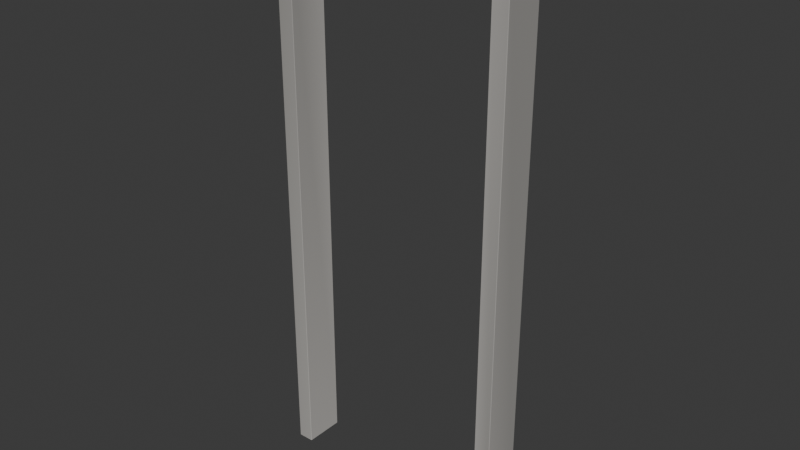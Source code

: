 # Source: doorway_delco_01_w180.blend  (saved by Blender 5.1.30; exported with 4.5.12 LTS)
import bpy
from mathutils import Matrix  # noqa: F401  (used for matrix-valued properties, if any)

bpy.ops.wm.read_factory_settings(use_empty=True)
scene = bpy.context.scene
scene.name = 'Scene'

# ---- collections
col_collection = bpy.data.collections.new('Collection'); scene.collection.children.link(col_collection)
col_breach_delco_01_w160 = bpy.data.collections.new('breach_delco_01_w160'); scene.collection.children.link(col_breach_delco_01_w160)
col_breach_delco_01_w160_breached = bpy.data.collections.new('breach_delco_01_w160_breached'); scene.collection.children.link(col_breach_delco_01_w160_breached)
col_doorway_delco_01_w100 = bpy.data.collections.new('doorway_delco_01_w100'); scene.collection.children.link(col_doorway_delco_01_w100)
col_doorway_delco_01_w110 = bpy.data.collections.new('doorway_delco_01_w110'); scene.collection.children.link(col_doorway_delco_01_w110)
col_doorway_delco_01_w140 = bpy.data.collections.new('doorway_delco_01_w140'); scene.collection.children.link(col_doorway_delco_01_w140)
col_doorway_delco_01_w180 = bpy.data.collections.new('doorway_delco_01_w180'); scene.collection.children.link(col_doorway_delco_01_w180)

# ---- materials (node trees are filled in below, after node groups)
mat_m_doorway_concrete = bpy.data.materials.new('M_Doorway_concrete')

# ---- material node trees
mat_m_doorway_concrete.use_nodes = True; mat_m_doorway_concrete.node_tree.nodes.clear()
_N = mat_m_doorway_concrete.node_tree.nodes; _L = mat_m_doorway_concrete.node_tree.links
n0 = _N.new('ShaderNodeBsdfPrincipled'); n0.name = 'Principled BSDF'; n0.location = (-200, 100)
n0.inputs[2].default_value = 0.92
n1 = _N.new('ShaderNodeOutputMaterial'); n1.name = 'Material Output'; n1.location = (200, 100)
n2 = _N.new('ShaderNodeVertexColor'); n2.name = 'Color Attribute'; n2.location = (0, 0)
n2.layer_name = 'Wear'
n3 = _N.new('ShaderNodeMix'); n3.name = 'Mix'; n3.location = (0, 0)
n3.data_type = 'RGBA'
n3.blend_type = 'MULTIPLY'
n3.inputs[0].default_value = 1.0
n3.inputs[6].default_value = (0.5, 0.49, 0.46, 1.0)
_L.new(n0.outputs[0], n1.inputs[0])
_L.new(n2.outputs[0], n3.inputs[7])
_L.new(n3.outputs[2], n0.inputs[0])
n1.is_active_output = True

# ---- world
world_world = bpy.data.worlds.new('World'); scene.world = world_world
world_world.use_nodes = True; world_world.node_tree.nodes.clear()
_N = world_world.node_tree.nodes; _L = world_world.node_tree.links
n0 = _N.new('ShaderNodeOutputWorld'); n0.name = 'World Output'; n0.location = (200, 100)
n1 = _N.new('ShaderNodeBackground'); n1.name = 'Background'; n1.location = (-200, 100)
n1.inputs[0].default_value = (0.05088, 0.05088, 0.05088, 1.0)
_L.new(n1.outputs[0], n0.inputs[0])
n0.is_active_output = True
world_world.color = (0.05088, 0.05088, 0.05088)
world_world.sun_shadow_jitter_overblur = 0.0

# ---- meshes
me_doorway_jamb_l = bpy.data.meshes.new('Doorway_Jamb_L')
me_doorway_jamb_l.from_pydata([(-0.897, -0.147, -2.1), (-0.897, -0.15, -2.097), (-0.9, -0.147, -2.097), (-0.897, -0.15, 2.097), (-0.897, -0.147, 2.1), (-0.9, -0.147, 2.097), (-0.897, 0.147, -2.1), (-0.9, 0.147, -2.097), (-0.897, 0.15, -2.097), (-0.897, 0.147, 2.1), (-0.897, 0.15, 2.097), (-0.9, 0.147, 2.097), (-0.783, -0.147, -2.1), (-0.78, -0.147, -2.097), (-0.783, -0.15, -2.097), (-0.783, -0.147, 2.1), (-0.783, -0.15, 2.097), (-0.78, -0.147, 2.097), (-0.783, 0.147, -2.1), (-0.783, 0.15, -2.097), (-0.78, 0.147, -2.097), (-0.783, 0.147, 2.1), (-0.78, 0.147, 2.097), (-0.783, 0.15, 2.097)], [], [(0, 1, 2), (3, 4, 5), (6, 7, 8), (9, 10, 11), (12, 13, 14), (15, 16, 17), (18, 19, 20), (21, 22, 23), (6, 0, 2, 7), (1, 3, 5, 2), (4, 9, 11, 5), (10, 8, 7, 11), (18, 6, 8, 19), (9, 21, 23, 10), (22, 20, 19, 23), (12, 18, 20, 13), (21, 15, 17, 22), (16, 14, 13, 17), (0, 12, 14, 1), (15, 4, 3, 16), (6, 18, 12, 0), (2, 5, 11, 7), (14, 16, 3, 1), (21, 9, 4, 15), (8, 10, 23, 19), (20, 22, 17, 13)])
_uv = me_doorway_jamb_l.uv_layers.new(name='UVMap')
_uv.uv.foreach_set('vector', [-1.076, -2.52, -1.076, -2.516, -1.08, -2.516, -1.076, 2.516, -1.076, 2.52, -1.08, 2.516, -1.076, -2.52, -1.08, -2.516, -1.076, -2.516, -1.076, 2.52, -1.076, 2.516, -1.08, 2.516, -0.9396, -2.52, -0.936, -2.516, -0.9396, -2.516, -0.9396, 2.52, -0.9396, 2.516, -0.936, 2.516, -0.9396, -2.52, -0.9396, -2.516, -0.936, -2.516, -0.9396, 2.52, -0.936, 2.516, -0.9396, 2.516, -1.076, 0.1764, -1.076, -0.1764, -1.08, -0.1764, -1.08, 0.1764, -1.076, -2.516, -1.076, 2.516, -1.08, 2.516, -1.08, -2.516, -1.076, -0.1764, -1.076, 0.1764, -1.08, 0.1764, -1.08, -0.1764, -1.076, 2.516, -1.076, -2.516, -1.08, -2.516, -1.08, 2.516, -0.9396, -2.52, -1.076, -2.52, -1.076, -2.516, -0.9396, -2.516, -1.076, 2.52, -0.9396, 2.52, -0.9396, 2.516, -1.076, 2.516, -0.936, 2.516, -0.936, -2.516, -0.9396, -2.516, -0.9396, 2.516, -0.9396, -0.1764, -0.9396, 0.1764, -0.936, 0.1764, -0.936, -0.1764, -0.9396, 0.1764, -0.9396, -0.1764, -0.936, -0.1764, -0.936, 0.1764, -0.9396, 2.516, -0.9396, -2.516, -0.936, -2.516, -0.936, 2.516, -1.076, -2.52, -0.9396, -2.52, -0.9396, -2.516, -1.076, -2.516, -0.9396, 2.52, -1.076, 2.52, -1.076, 2.516, -0.9396, 2.516, -1.076, 0.1764, -0.9396, 0.1764, -0.9396, -0.1764, -1.076, -0.1764, -0.1764, -2.516, -0.1764, 2.516, 0.1764, 2.516, 0.1764, -2.516, -0.9396, -2.516, -0.9396, 2.516, -1.076, 2.516, -1.076, -2.516, -0.9396, 0.1764, -1.076, 0.1764, -1.076, -0.1764, -0.9396, -0.1764, -1.076, -2.516, -1.076, 2.516, -0.9396, 2.516, -0.9396, -2.516, 0.1764, -2.516, 0.1764, 2.516, -0.1764, 2.516, -0.1764, -2.516])
_ca = me_doorway_jamb_l.color_attributes.new('Wear', 'BYTE_COLOR', 'CORNER')
_ca.data.foreach_set('color', [0.8469, 0.8148, 0.7991, 1.0, 0.8228, 0.7913, 0.7758, 1.0, 0.7991, 0.7682, 0.7529, 1.0, 0.6376, 0.6376, 0.6654, 1.0, 0.7305, 0.7379, 0.7682, 1.0, 0.8796, 0.8879, 0.9216, 1.0, 0.855, 0.8228, 0.807, 1.0, 0.8963, 0.8632, 0.8469, 1.0, 0.9216, 0.8879, 0.8714, 1.0, 0.807, 0.8148, 0.8469, 1.0, 0.7835, 0.7913, 0.8228, 1.0, 0.6376, 0.6376, 0.6654, 1.0, 0.7305, 0.7011, 0.6867, 1.0, 1.0, 0.9734, 0.9473, 1.0, 0.8796, 0.8469, 0.8228, 1.0, 0.855, 0.8632, 0.8963, 1.0, 0.6724, 0.6795, 0.7084, 1.0, 0.6654, 0.6724, 0.6939, 1.0, 0.8148, 0.7835, 0.7682, 1.0, 0.6939, 0.6654, 0.6514, 1.0, 1.0, 0.9647, 0.9387, 1.0, 0.8148, 0.8228, 0.855, 1.0, 0.9216, 0.9301, 0.9647, 1.0, 0.7913, 0.7913, 0.8308, 1.0, 0.8632, 0.8308, 0.7991, 1.0, 0.855, 0.8148, 0.7913, 1.0, 0.807, 0.7682, 0.7454, 1.0, 0.9047, 0.8632, 0.8388, 1.0, 0.807, 0.7913, 0.7991, 1.0, 0.6514, 0.6445, 0.6445, 1.0, 0.9047, 0.8879, 0.8963, 1.0, 0.7835, 0.7682, 0.7758, 1.0, 0.7305, 0.7379, 0.7682, 1.0, 0.807, 0.8148, 0.855, 1.0, 0.6308, 0.6376, 0.6724, 1.0, 0.8796, 0.8879, 0.9301, 1.0, 0.7991, 0.7913, 0.7991, 1.0, 0.9047, 0.8879, 0.8963, 1.0, 0.8796, 0.8632, 0.8714, 1.0, 0.6514, 0.6445, 0.6445, 1.0, 0.8228, 0.7913, 0.7605, 1.0, 0.8632, 0.8308, 0.7991, 1.0, 0.9301, 0.8879, 0.8632, 1.0, 0.7011, 0.6724, 0.6514, 1.0, 0.807, 0.8148, 0.855, 1.0, 0.807, 0.8228, 0.855, 1.0, 0.7835, 0.7913, 0.8308, 1.0, 0.7758, 0.7835, 0.8228, 1.0, 0.9473, 0.9301, 0.9387, 1.0, 0.9734, 0.956, 0.9647, 1.0, 0.6795, 0.6654, 0.6724, 1.0, 0.807, 0.7991, 0.807, 1.0, 0.7379, 0.7011, 0.6795, 1.0, 0.8228, 0.7913, 0.7605, 1.0, 1.0, 0.9647, 0.9301, 1.0, 1.0, 0.9734, 0.9387, 1.0, 0.807, 0.8228, 0.855, 1.0, 0.855, 0.8632, 0.9047, 1.0, 0.6584, 0.6724, 0.7011, 1.0, 0.9131, 0.9216, 0.9734, 1.0, 0.6939, 0.6795, 0.6867, 1.0, 0.855, 0.8469, 0.8469, 1.0, 0.9823, 0.9647, 0.9734, 1.0, 0.6795, 0.6724, 0.6795, 1.0, 0.855, 0.8148, 0.7913, 1.0, 0.7379, 0.7011, 0.6795, 1.0, 0.8879, 0.8469, 0.8228, 1.0, 0.8308, 0.7913, 0.7682, 1.0, 0.855, 0.8632, 0.9047, 1.0, 0.7305, 0.7379, 0.7682, 1.0, 0.6308, 0.6376, 0.6724, 1.0, 0.6724, 0.6795, 0.7084, 1.0, 0.8714, 0.8308, 0.7913, 1.0, 0.8308, 0.7913, 0.7529, 1.0, 0.7454, 0.7084, 0.6724, 1.0, 0.8632, 0.8148, 0.7758, 1.0, 0.7835, 0.7682, 0.7758, 1.0, 0.9047, 0.8879, 0.8963, 1.0, 0.6514, 0.6445, 0.6445, 1.0, 0.8796, 0.8632, 0.8714, 1.0, 0.855, 0.8469, 0.8469, 1.0, 0.6939, 0.6795, 0.6867, 1.0, 0.6514, 0.6445, 0.6445, 1.0, 0.807, 0.7913, 0.7991, 1.0, 0.7991, 0.8148, 0.8714, 1.0, 0.7913, 0.8148, 0.8632, 1.0, 0.7157, 0.7379, 0.7835, 1.0, 0.8388, 0.8632, 0.9216, 1.0, 0.9047, 0.8879, 0.8963, 1.0, 0.7991, 0.7913, 0.7991, 1.0, 0.807, 0.7991, 0.807, 1.0, 0.6795, 0.6654, 0.6724, 1.0, 0.9734, 0.956, 0.9647, 1.0, 0.9473, 0.9301, 0.9387, 1.0, 0.6795, 0.6724, 0.6795, 1.0, 0.9823, 0.9647, 0.9734, 1.0])
me_doorway_jamb_l.materials.append(mat_m_doorway_concrete)
me_doorway_jamb_l.update()
me_doorway_jamb_r = bpy.data.meshes.new('Doorway_Jamb_R')
me_doorway_jamb_r.from_pydata([(0.783, -0.147, -2.1), (0.783, -0.15, -2.097), (0.78, -0.147, -2.097), (0.783, -0.15, 2.097), (0.783, -0.147, 2.1), (0.78, -0.147, 2.097), (0.783, 0.147, -2.1), (0.78, 0.147, -2.097), (0.783, 0.15, -2.097), (0.783, 0.147, 2.1), (0.783, 0.15, 2.097), (0.78, 0.147, 2.097), (0.897, -0.147, -2.1), (0.9, -0.147, -2.097), (0.897, -0.15, -2.097), (0.897, -0.147, 2.1), (0.897, -0.15, 2.097), (0.9, -0.147, 2.097), (0.897, 0.147, -2.1), (0.897, 0.15, -2.097), (0.9, 0.147, -2.097), (0.897, 0.147, 2.1), (0.9, 0.147, 2.097), (0.897, 0.15, 2.097)], [], [(0, 1, 2), (3, 4, 5), (6, 7, 8), (9, 10, 11), (12, 13, 14), (15, 16, 17), (18, 19, 20), (21, 22, 23), (6, 0, 2, 7), (1, 3, 5, 2), (4, 9, 11, 5), (10, 8, 7, 11), (18, 6, 8, 19), (9, 21, 23, 10), (22, 20, 19, 23), (12, 18, 20, 13), (21, 15, 17, 22), (16, 14, 13, 17), (0, 12, 14, 1), (15, 4, 3, 16), (6, 18, 12, 0), (2, 5, 11, 7), (14, 16, 3, 1), (21, 9, 4, 15), (8, 10, 23, 19), (20, 22, 17, 13)])
_uv = me_doorway_jamb_r.uv_layers.new(name='UVMap')
_uv.uv.foreach_set('vector', [0.9396, -2.52, 0.9396, -2.516, 0.936, -2.516, 0.9396, 2.516, 0.9396, 2.52, 0.936, 2.516, 0.9396, -2.52, 0.936, -2.516, 0.9396, -2.516, 0.9396, 2.52, 0.9396, 2.516, 0.936, 2.516, 1.076, -2.52, 1.08, -2.516, 1.076, -2.516, 1.076, 2.52, 1.076, 2.516, 1.08, 2.516, 1.076, -2.52, 1.076, -2.516, 1.08, -2.516, 1.076, 2.52, 1.08, 2.516, 1.076, 2.516, 0.9396, 0.1764, 0.9396, -0.1764, 0.936, -0.1764, 0.936, 0.1764, 0.9396, -2.516, 0.9396, 2.516, 0.936, 2.516, 0.936, -2.516, 0.9396, -0.1764, 0.9396, 0.1764, 0.936, 0.1764, 0.936, -0.1764, 0.9396, 2.516, 0.9396, -2.516, 0.936, -2.516, 0.936, 2.516, 1.076, -2.52, 0.9396, -2.52, 0.9396, -2.516, 1.076, -2.516, 0.9396, 2.52, 1.076, 2.52, 1.076, 2.516, 0.9396, 2.516, 1.08, 2.516, 1.08, -2.516, 1.076, -2.516, 1.076, 2.516, 1.076, -0.1764, 1.076, 0.1764, 1.08, 0.1764, 1.08, -0.1764, 1.076, 0.1764, 1.076, -0.1764, 1.08, -0.1764, 1.08, 0.1764, 1.076, 2.516, 1.076, -2.516, 1.08, -2.516, 1.08, 2.516, 0.9396, -2.52, 1.076, -2.52, 1.076, -2.516, 0.9396, -2.516, 1.076, 2.52, 0.9396, 2.52, 0.9396, 2.516, 1.076, 2.516, 0.9396, 0.1764, 1.076, 0.1764, 1.076, -0.1764, 0.9396, -0.1764, -0.1764, -2.516, -0.1764, 2.516, 0.1764, 2.516, 0.1764, -2.516, 1.076, -2.516, 1.076, 2.516, 0.9396, 2.516, 0.9396, -2.516, 1.076, 0.1764, 0.9396, 0.1764, 0.9396, -0.1764, 1.076, -0.1764, 0.9396, -2.516, 0.9396, 2.516, 1.076, 2.516, 1.076, -2.516, 0.1764, -2.516, 0.1764, 2.516, -0.1764, 2.516, -0.1764, -2.516])
_ca = me_doorway_jamb_r.color_attributes.new('Wear', 'BYTE_COLOR', 'CORNER')
_ca.data.foreach_set('color', [0.7454, 0.7157, 0.7011, 1.0, 0.8963, 0.8632, 0.8388, 1.0, 0.7011, 0.6724, 0.6584, 1.0, 0.855, 0.8632, 0.8963, 1.0, 0.7529, 0.7605, 0.7913, 1.0, 0.7991, 0.807, 0.8388, 1.0, 0.7084, 0.6795, 0.6654, 1.0, 0.7084, 0.6795, 0.6654, 1.0, 0.9387, 0.9047, 0.8796, 1.0, 0.9647, 0.9734, 1.0, 1.0, 0.7231, 0.7231, 0.7529, 1.0, 0.7529, 0.7529, 0.7835, 1.0, 0.8228, 0.7913, 0.7682, 1.0, 0.8796, 0.8469, 0.8308, 1.0, 0.6654, 0.6445, 0.6308, 1.0, 0.8963, 0.8963, 0.9387, 1.0, 0.7991, 0.807, 0.8388, 1.0, 0.6654, 0.6724, 0.6939, 1.0, 0.7682, 0.7379, 0.7231, 1.0, 0.7379, 0.7157, 0.6939, 1.0, 0.7011, 0.6724, 0.6584, 1.0, 0.7011, 0.7011, 0.7305, 1.0, 0.6724, 0.6795, 0.7011, 1.0, 0.9473, 0.956, 0.9911, 1.0, 0.7084, 0.6795, 0.6584, 1.0, 0.7529, 0.7157, 0.6939, 1.0, 0.7011, 0.6724, 0.6514, 1.0, 0.7157, 0.6795, 0.6584, 1.0, 0.8714, 0.855, 0.8632, 1.0, 0.8796, 0.8632, 0.8714, 1.0, 0.8228, 0.807, 0.8148, 1.0, 0.6795, 0.6724, 0.6795, 1.0, 0.7529, 0.7605, 0.7991, 1.0, 0.9647, 0.9734, 1.0, 1.0, 0.7454, 0.7529, 0.7913, 1.0, 0.7991, 0.807, 0.8469, 1.0, 0.7379, 0.7305, 0.7305, 1.0, 0.9131, 0.8963, 0.9047, 1.0, 0.6939, 0.6795, 0.6867, 1.0, 0.7682, 0.7529, 0.7605, 1.0, 0.7758, 0.7379, 0.7157, 1.0, 0.7084, 0.6795, 0.6584, 1.0, 0.9387, 0.9047, 0.8714, 1.0, 0.7454, 0.7157, 0.6939, 1.0, 0.9647, 0.9734, 1.0, 1.0, 0.6939, 0.7011, 0.7379, 1.0, 0.9387, 0.956, 1.0, 1.0, 0.7157, 0.7231, 0.7605, 1.0, 0.6867, 0.6795, 0.6867, 1.0, 0.6795, 0.6724, 0.6795, 1.0, 0.7231, 0.7084, 0.7157, 1.0, 0.9734, 0.956, 0.9647, 1.0, 0.8228, 0.7913, 0.7682, 1.0, 0.7758, 0.7379, 0.7157, 1.0, 0.7011, 0.6724, 0.6514, 1.0, 0.8879, 0.8469, 0.8228, 1.0, 0.6939, 0.7011, 0.7379, 1.0, 0.8879, 0.8963, 0.9387, 1.0, 0.6584, 0.6724, 0.7011, 1.0, 0.6654, 0.6795, 0.7084, 1.0, 0.8228, 0.807, 0.8148, 1.0, 0.6514, 0.6445, 0.6445, 1.0, 0.8632, 0.8469, 0.855, 1.0, 0.6795, 0.6724, 0.6795, 1.0, 0.7529, 0.7157, 0.6939, 1.0, 0.8228, 0.7913, 0.7682, 1.0, 0.6724, 0.6445, 0.624, 1.0, 0.8963, 0.8632, 0.8308, 1.0, 0.8879, 0.8963, 0.9387, 1.0, 0.7529, 0.7605, 0.7991, 1.0, 0.8469, 0.8632, 0.9047, 1.0, 0.7991, 0.807, 0.8469, 1.0, 0.7231, 0.6795, 0.6514, 1.0, 0.7835, 0.7379, 0.7084, 1.0, 0.8388, 0.7913, 0.7529, 1.0, 0.7605, 0.7231, 0.6867, 1.0, 0.6795, 0.6724, 0.6795, 1.0, 0.8228, 0.807, 0.8148, 1.0, 0.7682, 0.7529, 0.7605, 1.0, 0.6939, 0.6795, 0.6867, 1.0, 0.6514, 0.6445, 0.6445, 1.0, 0.8228, 0.807, 0.8148, 1.0, 0.8796, 0.8632, 0.8714, 1.0, 0.8714, 0.855, 0.8632, 1.0, 0.6867, 0.7011, 0.7454, 1.0, 0.9473, 0.9734, 1.0, 1.0, 0.7379, 0.7605, 0.807, 1.0, 0.8796, 0.8963, 0.956, 1.0, 0.9131, 0.8963, 0.9047, 1.0, 0.7379, 0.7305, 0.7305, 1.0, 0.9734, 0.956, 0.9647, 1.0, 0.7231, 0.7084, 0.7157, 1.0, 0.6795, 0.6724, 0.6795, 1.0, 0.6867, 0.6795, 0.6867, 1.0, 0.6795, 0.6724, 0.6795, 1.0, 0.8632, 0.8469, 0.855, 1.0])
me_doorway_jamb_r.materials.append(mat_m_doorway_concrete)
me_doorway_jamb_r.update()
me_doorway_header = bpy.data.meshes.new('Doorway_Header')
me_doorway_header.from_pydata([(-0.777, -0.147, 1.88), (-0.777, -0.15, 1.883), (-0.78, -0.147, 1.883), (-0.777, -0.15, 2.097), (-0.777, -0.147, 2.1), (-0.78, -0.147, 2.097), (-0.777, 0.147, 1.88), (-0.78, 0.147, 1.883), (-0.777, 0.15, 1.883), (-0.777, 0.147, 2.1), (-0.777, 0.15, 2.097), (-0.78, 0.147, 2.097), (0.777, -0.147, 1.88), (0.78, -0.147, 1.883), (0.777, -0.15, 1.883), (0.777, -0.147, 2.1), (0.777, -0.15, 2.097), (0.78, -0.147, 2.097), (0.777, 0.147, 1.88), (0.777, 0.15, 1.883), (0.78, 0.147, 1.883), (0.777, 0.147, 2.1), (0.78, 0.147, 2.097), (0.777, 0.15, 2.097)], [], [(0, 1, 2), (3, 4, 5), (6, 7, 8), (9, 10, 11), (12, 13, 14), (15, 16, 17), (18, 19, 20), (21, 22, 23), (6, 0, 2, 7), (1, 3, 5, 2), (4, 9, 11, 5), (10, 8, 7, 11), (18, 6, 8, 19), (9, 21, 23, 10), (22, 20, 19, 23), (12, 18, 20, 13), (21, 15, 17, 22), (16, 14, 13, 17), (0, 12, 14, 1), (15, 4, 3, 16), (6, 18, 12, 0), (2, 5, 11, 7), (14, 16, 3, 1), (21, 9, 4, 15), (8, 10, 23, 19), (20, 22, 17, 13)])
_uv = me_doorway_header.uv_layers.new(name='UVMap')
_uv.uv.foreach_set('vector', [-0.9324, 2.256, -0.9324, 2.26, -0.936, 2.26, -0.9324, 2.516, -0.9324, 2.52, -0.936, 2.516, -0.9324, 2.256, -0.936, 2.26, -0.9324, 2.26, -0.9324, 2.52, -0.9324, 2.516, -0.936, 2.516, 0.9324, 2.256, 0.936, 2.26, 0.9324, 2.26, 0.9324, 2.52, 0.9324, 2.516, 0.936, 2.516, 0.9324, 2.256, 0.9324, 2.26, 0.936, 2.26, 0.9324, 2.52, 0.936, 2.516, 0.9324, 2.516, -0.9324, 0.1764, -0.9324, -0.1764, -0.936, -0.1764, -0.936, 0.1764, -0.9324, 2.26, -0.9324, 2.516, -0.936, 2.516, -0.936, 2.26, -0.9324, -0.1764, -0.9324, 0.1764, -0.936, 0.1764, -0.936, -0.1764, -0.9324, 2.516, -0.9324, 2.26, -0.936, 2.26, -0.936, 2.516, 0.9324, 2.256, -0.9324, 2.256, -0.9324, 2.26, 0.9324, 2.26, -0.9324, 2.52, 0.9324, 2.52, 0.9324, 2.516, -0.9324, 2.516, 0.936, 2.516, 0.936, 2.26, 0.9324, 2.26, 0.9324, 2.516, 0.9324, -0.1764, 0.9324, 0.1764, 0.936, 0.1764, 0.936, -0.1764, 0.9324, 0.1764, 0.9324, -0.1764, 0.936, -0.1764, 0.936, 0.1764, 0.9324, 2.516, 0.9324, 2.26, 0.936, 2.26, 0.936, 2.516, -0.9324, 2.256, 0.9324, 2.256, 0.9324, 2.26, -0.9324, 2.26, 0.9324, 2.52, -0.9324, 2.52, -0.9324, 2.516, 0.9324, 2.516, -0.9324, 0.1764, 0.9324, 0.1764, 0.9324, -0.1764, -0.9324, -0.1764, -0.1764, 2.26, -0.1764, 2.516, 0.1764, 2.516, 0.1764, 2.26, 0.9324, 2.26, 0.9324, 2.516, -0.9324, 2.516, -0.9324, 2.26, 0.9324, 0.1764, -0.9324, 0.1764, -0.9324, -0.1764, 0.9324, -0.1764, -0.9324, 2.26, -0.9324, 2.516, 0.9324, 2.516, 0.9324, 2.26, 0.1764, 2.26, 0.1764, 2.516, -0.1764, 2.516, -0.1764, 2.26])
_ca = me_doorway_header.color_attributes.new('Wear', 'BYTE_COLOR', 'CORNER')
_ca.data.foreach_set('color', [0.7157, 0.6939, 0.6724, 1.0, 0.8228, 0.7913, 0.7758, 1.0, 0.8228, 0.7913, 0.7758, 1.0, 0.7379, 0.7454, 0.7758, 1.0, 0.8796, 0.8879, 0.9216, 1.0, 0.6724, 0.6795, 0.7084, 1.0, 0.7605, 0.7379, 0.7157, 1.0, 0.7305, 0.7011, 0.6867, 1.0, 0.9473, 0.9047, 0.8879, 1.0, 0.855, 0.8632, 0.8963, 1.0, 0.7835, 0.7913, 0.8228, 1.0, 0.6308, 0.6376, 0.6584, 1.0, 0.9911, 0.956, 0.9301, 1.0, 0.8388, 0.807, 0.7913, 1.0, 0.8308, 0.7991, 0.7758, 1.0, 0.9047, 0.9131, 0.9473, 1.0, 0.9301, 0.9387, 0.9734, 1.0, 0.7305, 0.7379, 0.7682, 1.0, 0.956, 0.9216, 0.8963, 1.0, 0.7913, 0.7605, 0.7379, 1.0, 0.8714, 0.8388, 0.8228, 1.0, 0.7379, 0.7379, 0.7682, 1.0, 0.8469, 0.855, 0.8879, 1.0, 0.7011, 0.7084, 0.7379, 1.0, 0.7682, 0.7379, 0.7157, 1.0, 0.7231, 0.6939, 0.6724, 1.0, 0.8308, 0.7913, 0.7682, 1.0, 0.7305, 0.7011, 0.6795, 1.0, 0.807, 0.7913, 0.7991, 1.0, 0.7529, 0.7454, 0.7529, 1.0, 0.6939, 0.6795, 0.6867, 1.0, 0.7991, 0.7913, 0.7991, 1.0, 0.8796, 0.8879, 0.9301, 1.0, 0.8469, 0.8632, 0.9047, 1.0, 0.6308, 0.6376, 0.6654, 1.0, 0.6724, 0.6795, 0.7157, 1.0, 0.807, 0.7913, 0.7991, 1.0, 0.9216, 0.9047, 0.9131, 1.0, 0.7084, 0.7011, 0.7084, 1.0, 0.6445, 0.6376, 0.6445, 1.0, 0.9647, 0.9216, 0.8963, 1.0, 0.7682, 0.7379, 0.7157, 1.0, 0.9473, 0.9131, 0.8796, 1.0, 0.7913, 0.7605, 0.7379, 1.0, 0.8469, 0.8632, 0.9047, 1.0, 0.7305, 0.7379, 0.7758, 1.0, 0.6939, 0.7084, 0.7379, 1.0, 0.7758, 0.7913, 0.8228, 1.0, 0.8714, 0.855, 0.8632, 1.0, 0.855, 0.8388, 0.8469, 1.0, 0.7682, 0.7605, 0.7605, 1.0, 0.7157, 0.7084, 0.7157, 1.0, 1.0, 0.956, 0.9301, 1.0, 0.9647, 0.9216, 0.8963, 1.0, 0.8796, 0.8388, 0.8148, 1.0, 0.8469, 0.807, 0.7835, 1.0, 0.7305, 0.7379, 0.7758, 1.0, 0.9047, 0.9131, 0.956, 1.0, 0.7305, 0.7379, 0.7758, 1.0, 0.8388, 0.855, 0.8963, 1.0, 0.956, 0.9387, 0.9473, 1.0, 0.807, 0.7913, 0.7991, 1.0, 0.8228, 0.807, 0.8148, 1.0, 0.7529, 0.7379, 0.7454, 1.0, 0.7231, 0.6939, 0.6724, 1.0, 1.0, 0.956, 0.9301, 1.0, 0.8308, 0.7991, 0.7758, 1.0, 0.8308, 0.7913, 0.7682, 1.0, 0.9047, 0.9131, 0.956, 1.0, 0.8796, 0.8879, 0.9301, 1.0, 0.7305, 0.7454, 0.7758, 1.0, 0.9216, 0.9387, 0.9823, 1.0, 0.7758, 0.7379, 0.7011, 1.0, 0.9734, 0.9216, 0.8796, 1.0, 1.0, 0.956, 0.9131, 1.0, 0.7305, 0.6939, 0.6584, 1.0, 0.7991, 0.7913, 0.7991, 1.0, 0.6939, 0.6795, 0.6867, 1.0, 0.6445, 0.6376, 0.6445, 1.0, 0.7084, 0.7011, 0.7084, 1.0, 0.807, 0.7913, 0.7991, 1.0, 0.956, 0.9387, 0.9473, 1.0, 0.7529, 0.7454, 0.7529, 1.0, 0.807, 0.7913, 0.7991, 1.0, 0.7231, 0.7379, 0.7835, 1.0, 0.8388, 0.855, 0.9131, 1.0, 0.8632, 0.8879, 0.9473, 1.0, 0.8879, 0.9131, 0.9734, 1.0, 0.9216, 0.9047, 0.9131, 1.0, 0.807, 0.7913, 0.7991, 1.0, 0.7157, 0.7084, 0.7157, 1.0, 0.7682, 0.7605, 0.7605, 1.0, 0.855, 0.8388, 0.8469, 1.0, 0.8714, 0.855, 0.8632, 1.0, 0.7529, 0.7379, 0.7454, 1.0, 0.8228, 0.807, 0.8148, 1.0])
me_doorway_header.materials.append(mat_m_doorway_concrete)
me_doorway_header.update()
me_doorway_colonly = bpy.data.meshes.new('Doorway-colonly')
me_doorway_colonly.from_pydata([(-0.9, -0.15, -2.1), (-0.9, -0.15, 2.1), (-0.9, 0.15, -2.1), (-0.9, 0.15, 2.1), (-0.78, -0.15, -2.1), (-0.78, -0.15, 2.1), (-0.78, 0.15, -2.1), (-0.78, 0.15, 2.1), (0.78, -0.15, -2.1), (0.78, -0.15, 2.1), (0.78, 0.15, -2.1), (0.78, 0.15, 2.1), (0.9, -0.15, -2.1), (0.9, -0.15, 2.1), (0.9, 0.15, -2.1), (0.9, 0.15, 2.1), (-0.78, -0.15, 1.88), (-0.78, -0.15, 2.1), (-0.78, 0.15, 1.88), (-0.78, 0.15, 2.1), (0.78, -0.15, 1.88), (0.78, -0.15, 2.1), (0.78, 0.15, 1.88), (0.78, 0.15, 2.1)], [], [(0, 1, 3, 2), (2, 3, 7, 6), (6, 7, 5, 4), (4, 5, 1, 0), (2, 6, 4, 0), (7, 3, 1, 5), (8, 9, 11, 10), (10, 11, 15, 14), (14, 15, 13, 12), (12, 13, 9, 8), (10, 14, 12, 8), (15, 11, 9, 13), (16, 17, 19, 18), (18, 19, 23, 22), (22, 23, 21, 20), (20, 21, 17, 16), (18, 22, 20, 16), (23, 19, 17, 21)])
me_doorway_colonly.update()

# ---- objects
ob_doorway_jamb_l = bpy.data.objects.new('Doorway_Jamb_L', me_doorway_jamb_l)
ob_doorway_jamb_r = bpy.data.objects.new('Doorway_Jamb_R', me_doorway_jamb_r)
ob_doorway_header = bpy.data.objects.new('Doorway_Header', me_doorway_header)
ob_doorway_colonly = bpy.data.objects.new('Doorway-colonly', me_doorway_colonly)

# ---- transforms, parenting, visibility, modifiers, constraints
ob_doorway_jamb_l.location = (0.0, 0.0, 0.0)
ob_doorway_jamb_r.location = (0.0, 0.0, 0.0)
ob_doorway_header.location = (0.0, 0.0, 0.0)
ob_doorway_colonly.location = (0.0, 0.0, 0.0)
ob_doorway_colonly.hide_render = True
ob_doorway_colonly.display_type = 'WIRE'

# ---- collection membership
col_doorway_delco_01_w180.objects.link(ob_doorway_jamb_l)
col_doorway_delco_01_w180.objects.link(ob_doorway_jamb_r)
col_doorway_delco_01_w180.objects.link(ob_doorway_header)
col_doorway_delco_01_w180.objects.link(ob_doorway_colonly)

# ---- scene / render settings (as saved in the file)
scene.frame_start = 1; scene.frame_end = 250; scene.frame_set(1)
scene.render.engine = 'BLENDER_EEVEE_NEXT'
scene.render.bake_bias = 0.0
scene.render.bake_samples = 0
scene.cycles.sampling_pattern = 'TABULATED_SOBOL'
scene.eevee.use_volume_custom_range = False
bpy.context.view_layer.update()

# ---- added for rendering (the .blend has no active camera and no usable light): camera, sun
cam_auto = bpy.data.cameras.new('AutoCamera')
cam_auto.lens = 50.0
cam_auto.sensor_width = 36.0
cam_auto.clip_end = 1000.0
ob_auto_camera = bpy.data.objects.new('AutoCamera', cam_auto)
scene.collection.objects.link(ob_auto_camera)
ob_auto_camera.location = (4.23688, -5.08426, 3.38951)
ob_auto_camera.rotation_euler = (1.09748, -7.21219e-08, 0.694738)
scene.camera = ob_auto_camera
light_auto_sun = bpy.data.lights.new('AutoSun', 'SUN')
light_auto_sun.energy = 3.0
light_auto_sun.angle = 0.0523599
ob_auto_sun = bpy.data.objects.new('AutoSun', light_auto_sun)
scene.collection.objects.link(ob_auto_sun)
ob_auto_sun.rotation_euler = (0.872665, 0.174533, 0.523599)
bpy.context.view_layer.update()
